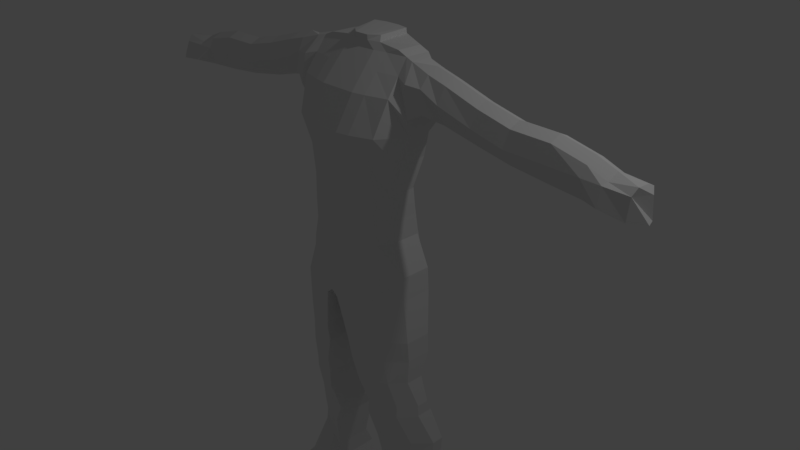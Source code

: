 # Source: WIPMan.blend  (saved by Blender 2.79.0; exported with 4.5.12 LTS)
import bpy
from mathutils import Matrix  # noqa: F401  (used for matrix-valued properties, if any)

bpy.ops.wm.read_factory_settings(use_empty=True)
scene = bpy.context.scene
scene.name = 'Scene'

# ---- collections
col_collection_1 = bpy.data.collections.new('Collection 1'); scene.collection.children.link(col_collection_1)

# ---- world
world_world = bpy.data.worlds.new('World'); scene.world = world_world
world_world.color = (0.05088, 0.05088, 0.05088)
world_world.use_sun_shadow = False
world_world.sun_shadow_jitter_overblur = 0.0
world_world.cycles.sampling_method = 'MANUAL'

# ---- cameras
cam_camera = bpy.data.cameras.new('Camera')
cam_camera.clip_end = 100.0
cam_camera.lens = 35.0
cam_camera.sensor_width = 32.0
cam_camera.sensor_height = 18.0
cam_camera.ortho_scale = 7.314
cam_camera.dof.focus_distance = 0.0
cam_camera.dof.aperture_fstop = 128.0

# ---- lights
light_lamp = bpy.data.lights.new('Lamp', 'POINT')
light_lamp.transmission_factor = 0.0
light_lamp.cutoff_distance = 30.0
light_lamp.energy = 100.0
light_lamp.shadow_buffer_clip_start = 1.001
light_lamp.shadow_soft_size = 0.1
light_lamp.shadow_maximum_resolution = 0.006
light_lamp.use_absolute_resolution = True

# ---- meshes
me_cube_001 = bpy.data.meshes.new('Cube.001')
me_cube_001.from_pydata([(0.8089, -0.03779, 2.7), (0.8573, -0.1999, -0.2648), (0.0, -0.4348, 2.311), (0.0, 0.6538, 2.311), (0.9511, 0.3721, 2.101), (0.9291, -0.2322, 2.101), (0.0, 1.0, -0.268), (0.0, -1.0, -0.268), (0.0, 1.0, -0.268), (0.0, -1.0, -0.268), (0.0, 1.0, -0.268), (0.0, -1.0, -0.268), (0.0, 1.0, -0.268), (0.0, -1.0, -0.268), (0.8089, 0.2281, 2.7), (0.8573, 0.2281, -0.2648), (0.0, 0.463, 2.723), (0.0, 0.4022, -0.273), (0.0, -0.08152, 2.723), (0.0, -0.6255, -0.273), (0.8778, -0.1392, 1.864), (0.8778, 0.1675, 1.864), (0.0, 0.5832, 1.864), (0.0, -0.6255, 1.864), (0.7474, -0.1999, 1.507), (0.7474, 0.2281, 1.507), (0.0, 0.4701, 1.507), (0.0, -0.5761, 1.507), (0.6496, -0.1999, 1.093), (0.6496, 0.1433, 1.093), (0.0, 0.3924, 1.093), (0.0, -0.5196, 1.093), (0.6414, -0.1999, 0.7442), (0.6414, 0.1782, 0.7442), (0.0, 0.3571, 0.7442), (0.0, -0.5196, 0.7442), (0.6496, -0.1999, 0.457), (0.6496, 0.2281, 0.457), (0.0, -0.4913, 0.457), (0.837, -0.1999, 0.05534), (0.837, 0.2281, 0.05534), (0.0, 0.5125, 0.05534), (0.0, -0.5196, 0.05534), (0.231, 0.463, 2.723), (0.2522, -0.4348, 2.311), (0.09306, -0.6255, -0.3429), (0.2522, 0.6538, 2.311), (0.09584, 0.4022, -0.3423), (0.231, -0.08152, 2.723), (0.1789, 0.5832, 1.864), (0.1789, -0.6255, 1.864), (0.1952, -0.5761, 1.507), (0.1952, 0.4701, 1.507), (0.2088, 0.3924, 1.093), (0.2088, -0.5196, 1.093), (0.1952, -0.5196, 0.7442), (0.1952, 0.3571, 0.7442), (0.2006, 0.4297, 0.457), (0.2006, -0.4913, 0.457), (0.2129, -0.5196, 0.05534), (0.2129, 0.5125, 0.05534), (0.6987, 0.3256, 2.723), (0.6261, -0.4791, -0.2648), (0.72, 0.4889, 2.311), (0.6466, 0.4284, 1.864), (0.5163, 0.3317, 1.507), (0.5271, 0.2652, 1.093), (0.5353, 0.2973, 0.7442), (0.5597, 0.3196, 0.457), (0.6059, 0.3679, 0.05534), (0.72, -0.3158, 2.311), (0.6261, 0.3075, -0.2648), (0.6987, -0.01354, 2.723), (0.6466, -0.4791, 1.864), (0.5163, -0.4368, 1.507), (0.5271, -0.3884, 1.093), (0.5353, -0.3884, 0.7442), (0.5597, -0.3642, 0.457), (0.6059, -0.3884, 0.05534), (0.8736, -0.2095, 2.491), (0.9281, -0.1998, -0.8383), (0.9281, 0.1568, -0.8383), (0.2035, -0.5621, -0.9163), (0.2063, 0.3705, -0.9158), (0.697, -0.4156, -0.8383), (0.697, 0.2361, -0.8383), (0.9245, -0.1744, -1.134), (0.9245, 0.1736, -1.134), (0.2237, -0.5205, -1.212), (0.2265, 0.3473, -1.212), (0.6934, -0.4014, -1.134), (0.6934, 0.2381, -1.134), (0.9074, -0.1744, -1.465), (0.9074, 0.07051, -1.465), (0.3177, -0.4887, -1.543), (0.3205, 0.2443, -1.543), (0.7397, -0.3697, -1.465), (0.7397, 0.135, -1.465), (0.981, -0.05541, -1.847), (0.981, 0.1102, -1.847), (0.3992, -0.4015, -1.869), (0.402, 0.2839, -1.869), (0.8133, -0.2824, -1.847), (0.8133, 0.1747, -1.847), (0.9854, -0.0554, -2.008), (0.9854, 0.1736, -2.008), (0.3935, -0.4015, -2.086), (0.3953, 0.4108, -2.086), (0.8089, -0.2824, -2.008), (0.8089, 0.2381, -2.008), (1.119, 0.1032, -2.471), (1.119, 0.2688, -2.471), (0.3863, -0.2429, -2.549), (0.3891, 0.4425, -2.549), (0.9193, -0.1238, -2.471), (0.9193, 0.3333, -2.471), (1.094, 0.1032, -2.746), (1.094, 0.2688, -2.746), (0.4929, -0.2429, -2.824), (0.4948, 0.4426, -2.823), (0.879, -0.1238, -2.746), (0.879, 0.3333, -2.746), (1.16, 0.09531, -3.369), (1.16, 0.2371, -3.369), (0.619, -0.108, -3.447), (0.6214, 0.4109, -3.447), (0.9527, 0.01102, -3.369), (0.9527, 0.3016, -3.369), (1.168, 0.05567, -3.746), (1.168, 0.3798, -3.731), (0.6432, -0.4807, -3.756), (0.6451, 0.5536, -3.74), (1.017, -0.3617, -3.746), (1.017, 0.4443, -3.731), (1.269, -0.428, -3.962), (1.269, 0.3561, -3.93), (0.5762, -0.7741, -3.971), (0.5786, 0.5298, -3.939), (1.069, -0.6551, -3.962), (1.069, 0.4206, -3.93), (0.4261, -0.3991, 2.311), (0.3686, 0.3665, -0.305), (0.4048, -0.04582, 2.723), (0.3527, -0.5898, 1.864), (0.2984, -0.5404, 1.507), (0.3107, -0.4839, 1.093), (0.3075, -0.4839, 0.7442), (0.3221, -0.4556, 0.457), (0.3507, -0.4839, 0.05534), (0.4048, 0.4273, 2.723), (0.3671, -0.5898, -0.3053), (0.4261, 0.6181, 2.311), (0.3527, 0.5474, 1.864), (0.2984, 0.4344, 1.507), (0.3107, 0.3567, 1.093), (0.3075, 0.3214, 0.7442), (0.3221, 0.4203, 0.457), (0.3507, 0.4768, 0.05534), (0.4077, 0.3348, -0.8785), (0.4062, -0.5264, -0.8787), (0.4279, 0.3183, -1.174), (0.4264, -0.4914, -1.175), (0.5932, 0.2152, -1.506), (0.5918, -0.4597, -1.506), (0.6747, 0.2549, -1.887), (0.6733, -0.3725, -1.887), (0.6295, 0.3818, -2.048), (0.6286, -0.3725, -2.048), (0.6697, 0.4135, -2.511), (0.6683, -0.2138, -2.512), (0.6829, 0.4135, -2.786), (0.6819, -0.2138, -2.786), (0.7887, 0.3818, -3.364), (0.7874, -0.07901, -3.364), (0.8237, 0.5246, -3.736), (0.8228, -0.4517, -3.753), (0.8144, 0.5008, -3.936), (0.8131, -0.7451, -3.968), (0.2726, 0.39, 2.904), (0.2218, 0.04094, 2.871), (0.0988, -0.05943, 2.871), (0.0988, 0.4257, 2.904), (1.168, 0.05567, -3.746), (1.168, 0.3798, -3.731), (0.6432, -0.4807, -3.756), (0.6451, 0.5536, -3.74), (1.017, -0.3617, -3.746), (1.017, 0.4443, -3.731), (1.388e-17, -0.05943, 2.871), (1.388e-17, 0.4257, 2.904), (0.8237, 0.5246, -3.736), (0.8228, -0.4517, -3.753), (0.0, 0.43, 2.842), (0.0, -0.05509, 2.809), (0.0988, 0.43, 2.842), (0.0988, -0.05509, 2.809), (0.5665, 0.3256, 2.776), (0.5665, -0.01354, 2.776), (0.2726, -0.01939, 2.809), (0.2726, 0.3943, 2.842), (0.0, 0.43, 2.842), (0.0, -0.05509, 2.809), (0.0988, 0.43, 2.842), (0.0988, -0.05509, 2.809), (0.2726, -0.01939, 2.809), (0.2726, 0.3943, 2.842), (0.8262, 0.3771, 2.491), (0.0, 0.5498, 2.536), (0.0, -0.2422, 2.536), (0.2218, 0.04094, 2.871), (1.088, -0.06736, 2.619), (1.079, 0.3439, 2.18), (1.079, -0.1573, 2.18), (1.088, 0.1912, 2.636), (3.747, 0.2281, 1.856), (3.755, 0.1912, 2.111), (3.747, -0.2091, 1.856), (0.2406, -0.2422, 2.536), (0.2406, 0.5498, 2.536), (0.7084, -0.1511, 2.536), (0.7084, 0.4194, 2.536), (0.4145, 0.5141, 2.536), (0.4145, -0.2065, 2.536), (1.063, 0.393, 2.472), (1.063, -0.1632, 2.472), (3.755, -0.06736, 2.169), (1.338, -0.06736, 2.553), (1.329, 0.1912, 2.107), (1.329, -0.05356, 2.107), (1.338, 0.1912, 2.57), (1.798, 0.1912, 2.431), (1.774, 0.2773, 2.208), (1.79, 0.1549, 1.968), (1.774, -0.136, 2.208), (1.313, 0.3136, 2.347), (1.313, -0.1518, 2.347), (1.798, -0.06736, 2.414), (1.79, -0.01266, 1.986), (3.924, -0.09594, 1.856), (3.755, 0.1912, 2.111), (3.731, 0.2281, 2.088), (3.731, -0.136, 2.088), (3.731, -0.136, 2.088), (3.731, 0.2281, 2.088), (2.219, 0.2773, 2.106), (2.236, 0.1549, 1.911), (2.244, -0.06736, 2.313), (2.236, -0.02288, 1.911), (2.219, -0.136, 2.106), (2.244, 0.1912, 2.33), (2.729, -0.136, 2.1), (2.754, 0.1912, 2.323), (2.729, 0.2281, 2.1), (2.745, 0.1549, 1.86), (2.754, -0.06736, 2.306), (2.745, -0.02288, 1.86), (3.163, -0.136, 2.095), (3.188, 0.1912, 2.229), (3.163, 0.2281, 2.095), (3.18, 0.1549, 1.862), (3.188, -0.06736, 2.212), (3.18, -0.08726, 1.862), (3.409, -0.136, 2.092), (3.434, 0.1912, 2.137), (3.409, 0.2281, 2.092), (3.425, 0.1549, 1.889), (3.434, -0.06736, 2.12), (3.425, -0.2091, 1.889), (0.9511, 0.09053, 2.101), (1.079, 0.03987, 2.18), (1.088, 0.08011, 2.685), (3.755, 0.08011, 2.16), (3.755, 0.08011, 2.16), (1.329, 0.05308, 2.107), (1.338, 0.08011, 2.619), (3.886, 0.01454, 1.856), (3.845, 0.05028, 2.088), (1.798, 0.08011, 2.48), (1.79, 0.05922, 1.968), (2.244, 0.08011, 2.378), (2.236, 0.06807, 1.911), (2.754, 0.08011, 2.372), (2.745, 0.06807, 1.86), (3.188, 0.08011, 2.278), (3.18, 0.03662, 1.862), (3.434, 0.08011, 2.186), (3.425, -0.02291, 1.859)], [(179, 209)], [(50, 44, 2, 23), (150, 45, 82, 159), (220, 61, 14, 206), (8, 9, 13, 12), (7, 6, 10, 11), (65, 64, 21, 25), (25, 21, 20, 24), (181, 189, 188, 180), (21, 4, 268, 5, 20), (64, 63, 4, 21), (217, 48, 18, 208), (51, 50, 23, 27), (54, 51, 27, 31), (29, 25, 24, 28), (66, 65, 25, 29), (67, 66, 29, 33), (33, 29, 28, 32), (55, 54, 31, 35), (58, 55, 35, 38), (37, 33, 32, 36), (68, 67, 33, 37), (69, 68, 37, 40), (40, 37, 36, 39), (59, 58, 38, 42), (45, 59, 42, 19), (15, 40, 39, 1), (71, 69, 40, 15), (17, 41, 60, 47), (150, 148, 59, 45), (148, 147, 58, 59), (147, 146, 55, 58), (146, 145, 54, 55), (34, 30, 53, 56), (30, 26, 52, 53), (145, 144, 51, 54), (144, 143, 50, 51), (222, 142, 48, 217), (22, 3, 46, 49), (131, 130, 184, 185), (26, 22, 49, 52), (207, 16, 43, 218), (17, 47, 45, 19), (143, 140, 44, 50), (20, 5, 70, 73), (14, 61, 72, 0), (79, 0, 72, 219), (24, 20, 73, 74), (28, 24, 74, 75), (32, 28, 75, 76), (36, 32, 76, 77), (39, 36, 77, 78), (1, 39, 78, 62), (141, 157, 69, 71), (157, 156, 68, 69), (156, 155, 67, 68), (155, 154, 66, 67), (154, 153, 65, 66), (152, 151, 63, 64), (153, 152, 64, 65), (221, 149, 61, 220), (15, 1, 80, 81), (56, 57, 34), (57, 60, 41), (34, 57, 41), (158, 85, 91, 160), (159, 82, 88, 161), (1, 62, 84, 80), (141, 71, 85, 158), (71, 15, 81, 85), (45, 47, 83, 82), (88, 89, 95, 94), (91, 87, 93, 97), (80, 84, 90, 86), (85, 81, 87, 91), (82, 83, 89, 88), (81, 80, 86, 87), (162, 97, 103, 164), (163, 94, 100, 165), (87, 86, 92, 93), (161, 88, 94, 163), (160, 91, 97, 162), (86, 90, 96, 92), (100, 101, 107, 106), (103, 99, 105, 109), (92, 96, 102, 98), (97, 93, 99, 103), (94, 95, 101, 100), (93, 92, 98, 99), (166, 109, 115, 168), (167, 106, 112, 169), (99, 98, 104, 105), (165, 100, 106, 167), (164, 103, 109, 166), (98, 102, 108, 104), (111, 110, 116, 117), (112, 113, 119, 118), (104, 108, 114, 110), (109, 105, 111, 115), (106, 107, 113, 112), (105, 104, 110, 111), (116, 120, 126, 122), (170, 121, 127, 172), (169, 112, 118, 171), (168, 115, 121, 170), (110, 114, 120, 116), (115, 111, 117, 121), (173, 124, 130, 175), (123, 122, 128, 129), (121, 117, 123, 127), (118, 119, 125, 124), (117, 116, 122, 123), (171, 118, 124, 173), (133, 129, 135, 139), (128, 132, 138, 134), (172, 127, 133, 174), (122, 126, 132, 128), (127, 123, 129, 133), (124, 125, 131, 130), (139, 135, 134, 138), (176, 139, 138, 177), (130, 131, 137, 136), (129, 128, 134, 135), (175, 130, 136, 177), (174, 133, 139, 176), (131, 174, 176, 137), (132, 175, 177, 138), (137, 176, 177, 136), (125, 172, 174, 131), (120, 171, 173, 126), (126, 173, 175, 132), (113, 168, 170, 119), (114, 169, 171, 120), (119, 170, 172, 125), (101, 164, 166, 107), (102, 165, 167, 108), (108, 167, 169, 114), (107, 166, 168, 113), (89, 160, 162, 95), (90, 161, 163, 96), (96, 163, 165, 102), (95, 162, 164, 101), (47, 141, 158, 83), (84, 159, 161, 90), (83, 158, 160, 89), (218, 43, 149, 221), (52, 49, 152, 153), (49, 46, 151, 152), (53, 52, 153, 154), (56, 53, 154, 155), (57, 56, 155, 156), (60, 57, 156, 157), (47, 60, 157, 141), (73, 70, 140, 143), (18, 48, 195, 193), (219, 72, 142, 222), (74, 73, 143, 144), (75, 74, 144, 145), (76, 75, 145, 146), (77, 76, 146, 147), (78, 77, 147, 148), (62, 78, 148, 150), (62, 150, 159, 84), (16, 18, 193, 192), (142, 72, 197, 198), (132, 175, 191, 186), (61, 149, 199, 196), (48, 142, 198, 195), (133, 129, 183, 187), (43, 16, 192, 194), (133, 174, 190, 187), (130, 175, 191, 184), (128, 132, 186, 182), (128, 129, 183, 182), (131, 174, 190, 185), (72, 61, 196, 197), (149, 43, 194, 199), (199, 194, 202, 205), (196, 199, 198, 197), (202, 200, 189, 181), (204, 205, 178, 179), (193, 195, 203, 201), (194, 192, 200, 202), (192, 193, 201, 200), (198, 199, 205, 204), (195, 198, 204, 203), (178, 181, 180, 179), (201, 203, 180, 188), (205, 202, 181, 178), (203, 204, 179, 180), (200, 201, 188, 189), (14, 0, 210, 270, 213), (79, 5, 212, 224), (206, 14, 213, 223), (268, 4, 211, 269), (225, 242, 276, 272), (223, 213, 229, 234), (269, 211, 227, 273), (270, 210, 226, 274), (210, 224, 235, 226), (211, 223, 234, 227), (224, 212, 228, 235), (4, 206, 223, 211), (0, 79, 224, 210), (70, 219, 222, 140), (46, 218, 221, 151), (151, 221, 220, 63), (5, 79, 219, 70), (3, 207, 218, 46), (140, 222, 217, 44), (44, 217, 208, 2), (63, 220, 206, 4), (227, 234, 231, 232), (234, 229, 230, 231), (262, 267, 216, 241), (285, 266, 225, 272), (266, 262, 241, 225), (264, 263, 215, 240), (240, 215, 239, 243), (241, 216, 238, 242), (275, 276, 242, 238), (226, 235, 233, 236), (274, 226, 236, 277), (273, 227, 232, 278), (235, 228, 237, 233), (231, 230, 249, 244), (232, 231, 244, 245), (236, 233, 248, 246), (277, 236, 246, 279), (278, 232, 245, 280), (233, 237, 247, 248), (244, 249, 251, 252), (245, 244, 252, 253), (246, 248, 250, 254), (279, 246, 254, 281), (280, 245, 253, 282), (248, 247, 255, 250), (252, 251, 257, 258), (253, 252, 258, 259), (254, 250, 256, 260), (281, 254, 260, 283), (282, 253, 259, 284), (250, 255, 261, 256), (258, 257, 263, 264), (259, 258, 264, 265), (260, 256, 262, 266), (283, 260, 266, 285), (284, 259, 265, 286), (256, 261, 267, 262), (261, 284, 286, 267), (257, 283, 285, 263), (255, 282, 284, 261), (251, 281, 283, 257), (247, 280, 282, 255), (249, 279, 281, 251), (237, 278, 280, 247), (230, 277, 279, 249), (228, 273, 278, 237), (229, 274, 277, 230), (214, 243, 276, 275), (215, 272, 271, 239), (243, 239, 271, 276), (263, 285, 272, 215), (216, 267, 286, 238), (213, 270, 274, 229), (212, 269, 273, 228), (5, 268, 269, 212), (238, 286, 275), (214, 265, 264, 243), (275, 286, 265, 214)])
me_cube_001.use_remesh_preserve_volume = False
me_cube_001.use_remesh_preserve_attributes = False
me_cube_001.use_mirror_vertex_groups = False
me_cube_001.update()

# ---- objects
ob_cube = bpy.data.objects.new('Cube', me_cube_001)
ob_lamp = bpy.data.objects.new('Lamp', light_lamp)
ob_camera = bpy.data.objects.new('Camera', cam_camera)

# ---- transforms, parenting, visibility, modifiers, constraints
ob_cube.location = (0.0, 0.0, 0.0)
ob_cube.lineart.crease_threshold = 0.0
_m = ob_cube.modifiers.new('Mirror', 'MIRROR')
ob_lamp.location = (4.076, 1.005, 5.904)
ob_lamp.rotation_euler = (0.6503, 0.05522, 1.866)
ob_lamp.lock_rotations_4d = False
ob_lamp.empty_display_type = 'ARROWS'
ob_lamp.color = (0.0, 0.0, 0.0, 0.0)
ob_lamp.hide_viewport = True
ob_lamp.lineart.crease_threshold = 0.0
ob_camera.location = (7.481, -6.508, 5.344)
ob_camera.rotation_euler = (1.109, 0.0, 0.8149)
ob_camera.lock_rotations_4d = False
ob_camera.empty_display_type = 'ARROWS'
ob_camera.color = (0.0, 0.0, 0.0, 0.0)
ob_camera.hide_viewport = True
ob_camera.display_type = 'WIRE'
ob_camera.lineart.crease_threshold = 0.0

# ---- collection membership
col_collection_1.objects.link(ob_cube)
col_collection_1.objects.link(ob_lamp)
col_collection_1.objects.link(ob_camera)

# ---- scene / render settings (as saved in the file)
scene.camera = ob_camera
scene.frame_start = 1; scene.frame_end = 250; scene.frame_set(1)
scene.render.engine = 'BLENDER_EEVEE_NEXT'
scene.render.resolution_percentage = 50
scene.render.dither_intensity = 0.0
scene.cycles.use_denoising = False
scene.cycles.samples = 128
scene.cycles.sampling_pattern = 'TABULATED_SOBOL'
scene.cycles.use_adaptive_sampling = False
scene.cycles.use_light_tree = False
scene.cycles.blur_glossy = 0.0
scene.cycles.sample_clamp_indirect = 0.0
scene.view_settings.view_transform = 'Standard'
bpy.context.view_layer.update()
